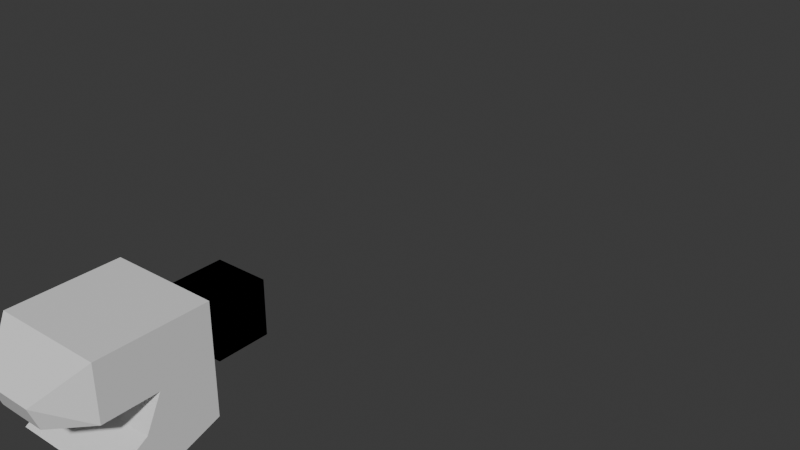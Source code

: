 # Source: dragon.blend  (saved by Blender 4.1.23; exported with 4.5.12 LTS)
import bpy
from mathutils import Matrix  # noqa: F401  (used for matrix-valued properties, if any)

bpy.ops.wm.read_factory_settings(use_empty=True)
scene = bpy.context.scene
scene.name = 'Scene'

# ---- collections
col_collection = bpy.data.collections.new('Collection'); scene.collection.children.link(col_collection)

# ---- materials (node trees are filled in below, after node groups)
mat_material = bpy.data.materials.new('Material')
mat_material.alpha_threshold = 0.0
mat_material.use_transparent_shadow = False
mat_material.roughness = 0.5
mat_material.line_color = (0.0, 0.0, 0.0, 1.0)

# ---- material node trees
mat_material.use_nodes = True; mat_material.node_tree.nodes.clear()
_N = mat_material.node_tree.nodes; _L = mat_material.node_tree.links
n0 = _N.new('ShaderNodeOutputMaterial'); n0.name = 'Material Output'; n0.location = (300, 300)
n1 = _N.new('ShaderNodeBsdfPrincipled'); n1.name = 'Principled BSDF'; n1.location = (10, 300)
n1.inputs[3].default_value = 1.45
_L.new(n1.outputs[0], n0.inputs[0])
n0.is_active_output = True

# ---- world
world_world = bpy.data.worlds.new('World'); scene.world = world_world
world_world.use_nodes = True; world_world.node_tree.nodes.clear()
_N = world_world.node_tree.nodes; _L = world_world.node_tree.links
n0 = _N.new('ShaderNodeOutputWorld'); n0.name = 'World Output'; n0.location = (300, 300)
n1 = _N.new('ShaderNodeBackground'); n1.name = 'Background'; n1.location = (10, 300)
n1.inputs[0].default_value = (0.05088, 0.05088, 0.05088, 1.0)
_L.new(n1.outputs[0], n0.inputs[0])
n0.is_active_output = True
world_world.color = (0.05088, 0.05088, 0.05088)
world_world.use_sun_shadow = False
world_world.sun_shadow_jitter_overblur = 0.0

# ---- meshes
me_cube = bpy.data.meshes.new('Cube')
me_cube.from_pydata([(1.0, 1.0, 1.0), (1.0, 1.0, -1.0), (1.0, -1.0, 1.0), (1.0, -1.0, -1.0), (-1.0, 1.0, 1.0), (-1.0, 1.0, -1.0), (-1.0, -1.0, 1.0), (-1.0, -1.0, -1.0), (1.0, 1.0, 0.0), (-1.0, -1.0, 0.0), (1.0, -1.0, 0.0), (-1.0, 1.0, 0.0), (-1.0, -0.5, -1.5), (1.0, 0.0, 1.0), (-1.0, 0.0, 1.0), (1.0, -0.5, -1.5), (1.0, 0.0, 0.0), (-1.0, 0.0, 0.0), (-1.0, -0.3, -0.6), (1.0, -0.3, -0.6), (-0.441, -1.55, -0.02276), (-0.441, -1.701, 0.3916), (0.441, -1.701, 0.3916), (0.441, -1.55, -0.02276)], [], [(13, 14, 6, 2), (6, 9, 20, 21), (17, 14, 4, 11), (12, 15, 3, 7), (16, 13, 2, 10), (11, 4, 0, 8), (5, 11, 8, 1), (16, 17, 18, 19), (12, 17, 11, 5), (7, 3, 19, 18), (17, 16, 10, 9), (1, 8, 16, 15), (8, 0, 13, 16), (5, 1, 15, 12), (9, 6, 14, 17), (0, 4, 14, 13), (15, 16, 19, 3), (12, 7, 18, 17), (10, 2, 22, 23), (9, 10, 23, 20), (2, 6, 21, 22), (20, 23, 22, 21)])
_uv = me_cube.uv_layers.new(name='UVMap')
_uv.uv.foreach_set('vector', [0.625, 0.625, 0.875, 0.625, 0.875, 0.75, 0.625, 0.75, 0.625, 0.0, 0.5, 0.0, 0.5, 0.0, 0.625, 0.0, 0.5, 0.125, 0.625, 0.125, 0.625, 0.25, 0.5, 0.25, 0.125, 0.625, 0.375, 0.625, 0.375, 0.75, 0.125, 0.75, 0.5, 0.625, 0.625, 0.625, 0.625, 0.75, 0.5, 0.75, 0.5, 0.25, 0.625, 0.25, 0.625, 0.5, 0.5, 0.5, 0.375, 0.25, 0.5, 0.25, 0.5, 0.5, 0.375, 0.5, 0.5, 0.625, 0.5, 0.125, 0.4375, 0.0625, 0.4375, 0.6875, 0.375, 0.125, 0.5, 0.125, 0.5, 0.25, 0.375, 0.25, 0.125, 0.75, 0.375, 0.75, 0.4375, 0.6875, 0.4375, 0.0625, 0.5, 0.125, 0.5, 0.625, 0.5, 0.75, 0.5, 0.0, 0.375, 0.5, 0.5, 0.5, 0.5, 0.625, 0.375, 0.625, 0.5, 0.5, 0.625, 0.5, 0.625, 0.625, 0.5, 0.625, 0.125, 0.5, 0.375, 0.5, 0.375, 0.625, 0.125, 0.625, 0.5, 0.0, 0.625, 0.0, 0.625, 0.125, 0.5, 0.125, 0.625, 0.5, 0.875, 0.5, 0.875, 0.625, 0.625, 0.625, 0.375, 0.625, 0.5, 0.625, 0.4375, 0.6875, 0.375, 0.75, 0.375, 0.125, 0.375, 0.0, 0.4375, 0.0625, 0.5, 0.125, 0.5, 0.75, 0.625, 0.75, 0.625, 0.75, 0.5, 0.75, 0.5, 0.0, 0.5, 0.75, 0.5, 0.75, 0.5, 0.0, 0.625, 0.75, 0.875, 0.75, 0.875, 0.75, 0.625, 0.75, 0.5, 0.0, 0.5, 0.75, 0.625, 0.75, 0.875, 0.75])
me_cube.materials.append(mat_material)
me_cube.use_mirror_vertex_groups = False
me_cube.update()
me_cube_001 = bpy.data.meshes.new('Cube.001')
me_cube_001.from_pydata([(1.0, 1.0, 1.0), (1.0, 1.0, -1.0), (1.0, -1.0, 1.0), (1.0, -1.0, -1.0), (-1.0, 1.0, 1.0), (-1.0, 1.0, -1.0), (-1.0, -1.0, 1.0), (-1.0, -1.0, -1.0)], [], [(0, 4, 6, 2), (3, 2, 6, 7), (7, 6, 4, 5), (5, 1, 3, 7), (1, 0, 2, 3), (5, 4, 0, 1)])
_uv = me_cube_001.uv_layers.new(name='UVMap')
_uv.uv.foreach_set('vector', [0.625, 0.5, 0.875, 0.5, 0.875, 0.75, 0.625, 0.75, 0.375, 0.75, 0.625, 0.75, 0.625, 1.0, 0.375, 1.0, 0.375, 0.0, 0.625, 0.0, 0.625, 0.25, 0.375, 0.25, 0.125, 0.5, 0.375, 0.5, 0.375, 0.75, 0.125, 0.75, 0.375, 0.5, 0.625, 0.5, 0.625, 0.75, 0.375, 0.75, 0.375, 0.25, 0.625, 0.25, 0.625, 0.5, 0.375, 0.5])
me_cube_001.materials.append(mat_material)
me_cube_001.use_mirror_vertex_groups = False
me_cube_001.update()
me_cube_002 = bpy.data.meshes.new('Cube.002')
me_cube_002.from_pydata([(1.0, 1.0, 1.0), (1.0, 1.0, -1.0), (1.0, -1.0, 1.0), (1.0, -1.0, -1.0), (-1.0, 1.0, 1.0), (-1.0, 1.0, -1.0), (-1.0, -1.0, 1.0), (-1.0, -1.0, -1.0)], [], [(0, 4, 6, 2), (3, 2, 6, 7), (7, 6, 4, 5), (5, 1, 3, 7), (1, 0, 2, 3), (5, 4, 0, 1)])
_uv = me_cube_002.uv_layers.new(name='UVMap')
_uv.uv.foreach_set('vector', [0.625, 0.5, 0.875, 0.5, 0.875, 0.75, 0.625, 0.75, 0.375, 0.75, 0.625, 0.75, 0.625, 1.0, 0.375, 1.0, 0.375, 0.0, 0.625, 0.0, 0.625, 0.25, 0.375, 0.25, 0.125, 0.5, 0.375, 0.5, 0.375, 0.75, 0.125, 0.75, 0.375, 0.5, 0.625, 0.5, 0.625, 0.75, 0.375, 0.75, 0.375, 0.25, 0.625, 0.25, 0.625, 0.5, 0.375, 0.5])
me_cube_002.materials.append(mat_material)
me_cube_002.use_mirror_vertex_groups = False
me_cube_002.update()
me_cube_003 = bpy.data.meshes.new('Cube.003')
me_cube_003.from_pydata([(1.0, 1.0, 1.0), (1.0, 1.0, -1.0), (1.0, -1.0, 1.0), (1.0, -1.0, -1.0), (-1.0, 1.0, 1.0), (-1.0, 1.0, -1.0), (-1.0, -1.0, 1.0), (-1.0, -1.0, -1.0)], [], [(0, 4, 6, 2), (3, 2, 6, 7), (7, 6, 4, 5), (5, 1, 3, 7), (1, 0, 2, 3), (5, 4, 0, 1)])
_uv = me_cube_003.uv_layers.new(name='UVMap')
_uv.uv.foreach_set('vector', [0.625, 0.5, 0.875, 0.5, 0.875, 0.75, 0.625, 0.75, 0.375, 0.75, 0.625, 0.75, 0.625, 1.0, 0.375, 1.0, 0.375, 0.0, 0.625, 0.0, 0.625, 0.25, 0.375, 0.25, 0.125, 0.5, 0.375, 0.5, 0.375, 0.75, 0.125, 0.75, 0.375, 0.5, 0.625, 0.5, 0.625, 0.75, 0.375, 0.75, 0.375, 0.25, 0.625, 0.25, 0.625, 0.5, 0.375, 0.5])
me_cube_003.materials.append(mat_material)
me_cube_003.use_mirror_vertex_groups = False
me_cube_003.update()
me_cube_004 = bpy.data.meshes.new('Cube.004')
me_cube_004.from_pydata([(1.0, 1.0, 1.0), (1.0, 1.0, -1.0), (1.0, -1.0, 1.0), (1.0, -1.0, -1.0), (-1.0, 1.0, 1.0), (-1.0, 1.0, -1.0), (-1.0, -1.0, 1.0), (-1.0, -1.0, -1.0)], [], [(0, 4, 6, 2), (3, 2, 6, 7), (7, 6, 4, 5), (5, 1, 3, 7), (1, 0, 2, 3), (5, 4, 0, 1)])
_uv = me_cube_004.uv_layers.new(name='UVMap')
_uv.uv.foreach_set('vector', [0.625, 0.5, 0.875, 0.5, 0.875, 0.75, 0.625, 0.75, 0.375, 0.75, 0.625, 0.75, 0.625, 1.0, 0.375, 1.0, 0.375, 0.0, 0.625, 0.0, 0.625, 0.25, 0.375, 0.25, 0.125, 0.5, 0.375, 0.5, 0.375, 0.75, 0.125, 0.75, 0.375, 0.5, 0.625, 0.5, 0.625, 0.75, 0.375, 0.75, 0.375, 0.25, 0.625, 0.25, 0.625, 0.5, 0.375, 0.5])
me_cube_004.materials.append(mat_material)
me_cube_004.use_mirror_vertex_groups = False
me_cube_004.update()
me_cube_005 = bpy.data.meshes.new('Cube.005')
me_cube_005.from_pydata([(1.0, 1.0, 1.0), (1.0, 1.0, -1.0), (1.0, -1.0, 1.0), (1.0, -1.0, -1.0), (-1.0, 1.0, 1.0), (-1.0, 1.0, -1.0), (-1.0, -1.0, 1.0), (-1.0, -1.0, -1.0)], [], [(0, 4, 6, 2), (3, 2, 6, 7), (7, 6, 4, 5), (5, 1, 3, 7), (1, 0, 2, 3), (5, 4, 0, 1)])
_uv = me_cube_005.uv_layers.new(name='UVMap')
_uv.uv.foreach_set('vector', [0.625, 0.5, 0.875, 0.5, 0.875, 0.75, 0.625, 0.75, 0.375, 0.75, 0.625, 0.75, 0.625, 1.0, 0.375, 1.0, 0.375, 0.0, 0.625, 0.0, 0.625, 0.25, 0.375, 0.25, 0.125, 0.5, 0.375, 0.5, 0.375, 0.75, 0.125, 0.75, 0.375, 0.5, 0.625, 0.5, 0.625, 0.75, 0.375, 0.75, 0.375, 0.25, 0.625, 0.25, 0.625, 0.5, 0.375, 0.5])
me_cube_005.materials.append(mat_material)
me_cube_005.use_mirror_vertex_groups = False
me_cube_005.update()
arm_armature = bpy.data.armatures.new('Armature')  # bones are not reproduced

# ---- objects
ob_cube = bpy.data.objects.new('Cube', me_cube)
ob_cube_001 = bpy.data.objects.new('Cube.001', me_cube_001)
ob_cube_002 = bpy.data.objects.new('Cube.002', me_cube_002)
ob_cube_003 = bpy.data.objects.new('Cube.003', me_cube_003)
ob_cube_004 = bpy.data.objects.new('Cube.004', me_cube_004)
ob_cube_005 = bpy.data.objects.new('Cube.005', me_cube_005)
ob_armature = bpy.data.objects.new('Armature', arm_armature)

# ---- transforms, parenting, visibility, modifiers, constraints
ob_cube.parent = ob_armature
ob_cube.matrix_parent_inverse = Matrix(((1.0, -0.0, 0.0, -0.0), (-0.0, 1.0, -0.0, -2.0), (0.0, -0.0, 1.0, -0.0), (-0.0, 0.0, -0.0, 1.0)))
ob_cube.location = (0.0, 0.0, 0.0)
ob_cube.lock_rotations_4d = False
ob_cube.empty_display_type = 'ARROWS'
ob_cube.lineart.crease_threshold = 0.0
ob_cube_001.parent = ob_armature
ob_cube_001.matrix_parent_inverse = Matrix(((1.0, -0.0, 0.0, -0.0), (-0.0, 1.0, -0.0, -2.0), (0.0, -0.0, 1.0, -0.0), (-0.0, 0.0, -0.0, 1.0)))
ob_cube_001.location = (0.0, 2.0, 0.0)
ob_cube_001.scale = (0.5, 0.5, 0.5)
ob_cube_001.lock_rotations_4d = False
ob_cube_001.empty_display_type = 'ARROWS'
ob_cube_001.lineart.crease_threshold = 0.0
ob_cube_002.parent = ob_armature
ob_cube_002.matrix_parent_inverse = Matrix(((1.0, -0.0, 0.0, -0.0), (-0.0, 1.0, -0.0, -4.0), (0.0, -0.0, 1.0, -0.0), (-0.0, 0.0, -0.0, 1.0)))
ob_cube_002.location = (0.0, 4.0, 0.0)
ob_cube_002.scale = (0.5, 0.5, 0.5)
ob_cube_002.lock_rotations_4d = False
ob_cube_002.empty_display_type = 'ARROWS'
ob_cube_002.lineart.crease_threshold = 0.0
ob_cube_003.parent = ob_armature
ob_cube_003.matrix_parent_inverse = Matrix(((1.0, -0.0, 0.0, -0.0), (-0.0, 1.0, -0.0, -6.0), (0.0, -0.0, 1.0, -0.0), (-0.0, 0.0, -0.0, 1.0)))
ob_cube_003.location = (0.0, 6.0, 0.0)
ob_cube_003.scale = (0.5, 0.5, 0.5)
ob_cube_003.lock_rotations_4d = False
ob_cube_003.empty_display_type = 'ARROWS'
ob_cube_003.lineart.crease_threshold = 0.0
ob_cube_004.parent = ob_armature
ob_cube_004.matrix_parent_inverse = Matrix(((1.0, -0.0, 0.0, -0.0), (-0.0, 1.0, -0.0, -8.0), (0.0, -0.0, 1.0, -0.0), (-0.0, 0.0, -0.0, 1.0)))
ob_cube_004.location = (0.0, 8.0, 0.0)
ob_cube_004.scale = (0.5, 0.5, 0.5)
ob_cube_004.lock_rotations_4d = False
ob_cube_004.empty_display_type = 'ARROWS'
ob_cube_004.lineart.crease_threshold = 0.0
ob_cube_005.parent = ob_armature
ob_cube_005.matrix_parent_inverse = Matrix(((1.0, -0.0, 0.0, -0.0), (-0.0, 1.0, -0.0, -10.0), (0.0, -0.0, 1.0, -0.0), (-0.0, 0.0, -0.0, 1.0)))
ob_cube_005.location = (0.0, 10.0, 0.0)
ob_cube_005.scale = (0.5, 0.5, 0.5)
ob_cube_005.lock_rotations_4d = False
ob_cube_005.empty_display_type = 'ARROWS'
ob_cube_005.lineart.crease_threshold = 0.0
ob_armature.location = (0.0, 0.0, 0.0)
ob_armature.show_in_front = True

# ---- collection membership
col_collection.objects.link(ob_cube)
col_collection.objects.link(ob_cube_001)
col_collection.objects.link(ob_cube_002)
col_collection.objects.link(ob_cube_003)
col_collection.objects.link(ob_cube_004)
col_collection.objects.link(ob_cube_005)
col_collection.objects.link(ob_armature)

# ---- scene / render settings (as saved in the file)
scene.frame_start = 1; scene.frame_end = 250; scene.frame_set(1)
scene.render.engine = 'BLENDER_EEVEE_NEXT'
scene.cycles.sampling_pattern = 'TABULATED_SOBOL'
scene.eevee.ray_tracing_options.trace_max_roughness = 0.0
bpy.context.view_layer.update()

# ---- added for rendering (the .blend has no active camera and no usable light): camera, sun
cam_auto = bpy.data.cameras.new('AutoCamera')
cam_auto.lens = 50.0
cam_auto.sensor_width = 36.0
cam_auto.clip_end = 1000.0
ob_auto_camera = bpy.data.objects.new('AutoCamera', cam_auto)
scene.collection.objects.link(ob_auto_camera)
ob_auto_camera.location = (11.671, -9.60583, 9.08682)
ob_auto_camera.rotation_euler = (1.09748, -7.21219e-08, 0.694738)
scene.camera = ob_auto_camera
light_auto_sun = bpy.data.lights.new('AutoSun', 'SUN')
light_auto_sun.energy = 3.0
light_auto_sun.angle = 0.0523599
ob_auto_sun = bpy.data.objects.new('AutoSun', light_auto_sun)
scene.collection.objects.link(ob_auto_sun)
ob_auto_sun.rotation_euler = (0.872665, 0.174533, 0.523599)
bpy.context.view_layer.update()
